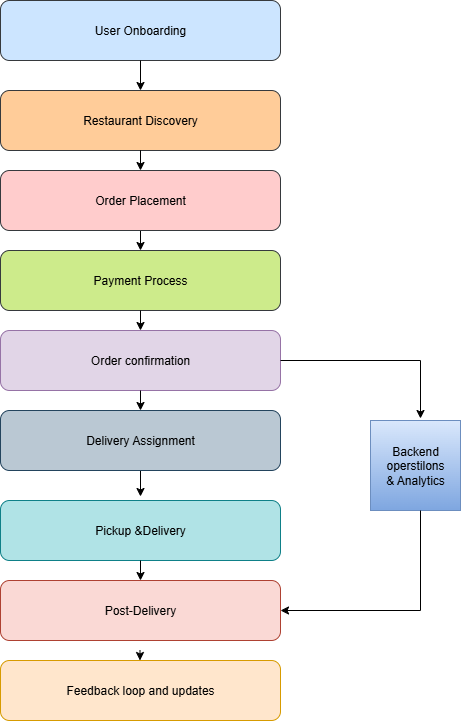

The diagram above was exported from draw.io. Its source (the exported page's mxGraphModel, read from the mxfile embedded in the PNG):
<mxGraphModel dx="1042" dy="658" grid="1" gridSize="10" guides="1" tooltips="1" connect="1" arrows="1" fold="1" page="1" pageScale="1" pageWidth="850" pageHeight="1100" math="0" shadow="0">
  <root>
    <mxCell id="0" />
    <mxCell id="1" parent="0" />
    <mxCell id="TgFCrXv3lfNbo_Z8zDTc-2" value="Restaurant Discovery" style="rounded=1;whiteSpace=wrap;html=1;fillColor=#ffcc99;strokeColor=#36393d;" vertex="1" parent="1">
      <mxGeometry x="290" y="110" width="280" height="60" as="geometry" />
    </mxCell>
    <mxCell id="TgFCrXv3lfNbo_Z8zDTc-7" value="Pickup &amp;amp;Delivery" style="rounded=1;whiteSpace=wrap;html=1;fillColor=#b0e3e6;strokeColor=#0e8088;" vertex="1" parent="1">
      <mxGeometry x="290" y="520" width="280" height="60" as="geometry" />
    </mxCell>
    <mxCell id="TgFCrXv3lfNbo_Z8zDTc-8" value="Post-Delivery" style="rounded=1;whiteSpace=wrap;html=1;fillColor=#fad9d5;strokeColor=#ae4132;" vertex="1" parent="1">
      <mxGeometry x="290" y="600" width="280" height="60" as="geometry" />
    </mxCell>
    <mxCell id="TgFCrXv3lfNbo_Z8zDTc-9" value="Feedback loop and updates" style="rounded=1;whiteSpace=wrap;html=1;fillColor=#ffe6cc;strokeColor=#d79b00;" vertex="1" parent="1">
      <mxGeometry x="290" y="680" width="280" height="60" as="geometry" />
    </mxCell>
    <mxCell id="TgFCrXv3lfNbo_Z8zDTc-10" value="Backend&lt;div&gt;operstilons&lt;/div&gt;&lt;div&gt;&amp;amp; Analytics&lt;/div&gt;" style="whiteSpace=wrap;html=1;aspect=fixed;fillColor=#dae8fc;gradientColor=#7ea6e0;strokeColor=#6c8ebf;" vertex="1" parent="1">
      <mxGeometry x="660" y="440" width="90" height="90" as="geometry" />
    </mxCell>
    <mxCell id="TgFCrXv3lfNbo_Z8zDTc-15" value="User Onboarding" style="rounded=1;whiteSpace=wrap;html=1;fillColor=#cce5ff;strokeColor=#36393d;" vertex="1" parent="1">
      <mxGeometry x="290" y="20" width="280" height="60" as="geometry" />
    </mxCell>
    <mxCell id="TgFCrXv3lfNbo_Z8zDTc-21" value="" style="edgeStyle=orthogonalEdgeStyle;rounded=0;orthogonalLoop=1;jettySize=auto;html=1;" edge="1" parent="1" source="TgFCrXv3lfNbo_Z8zDTc-16">
      <mxGeometry relative="1" as="geometry">
        <mxPoint x="430" y="270" as="targetPoint" />
      </mxGeometry>
    </mxCell>
    <mxCell id="TgFCrXv3lfNbo_Z8zDTc-16" value="Order Placement" style="rounded=1;whiteSpace=wrap;html=1;fillColor=#ffcccc;strokeColor=#36393d;" vertex="1" parent="1">
      <mxGeometry x="290" y="190" width="280" height="60" as="geometry" />
    </mxCell>
    <mxCell id="TgFCrXv3lfNbo_Z8zDTc-17" value="" style="endArrow=classic;html=1;rounded=0;entryX=0.5;entryY=0;entryDx=0;entryDy=0;exitX=0.5;exitY=1;exitDx=0;exitDy=0;" edge="1" parent="1" source="TgFCrXv3lfNbo_Z8zDTc-15" target="TgFCrXv3lfNbo_Z8zDTc-2">
      <mxGeometry width="50" height="50" relative="1" as="geometry">
        <mxPoint x="410" y="90" as="sourcePoint" />
        <mxPoint x="460" y="40" as="targetPoint" />
      </mxGeometry>
    </mxCell>
    <mxCell id="TgFCrXv3lfNbo_Z8zDTc-18" value="" style="endArrow=classic;html=1;rounded=0;entryX=0.5;entryY=0;entryDx=0;entryDy=0;" edge="1" parent="1" target="TgFCrXv3lfNbo_Z8zDTc-16">
      <mxGeometry width="50" height="50" relative="1" as="geometry">
        <mxPoint x="430" y="180" as="sourcePoint" />
        <mxPoint x="450" y="130" as="targetPoint" />
        <Array as="points">
          <mxPoint x="430" y="170" />
        </Array>
      </mxGeometry>
    </mxCell>
    <mxCell id="TgFCrXv3lfNbo_Z8zDTc-31" value="Payment Process" style="rounded=1;whiteSpace=wrap;html=1;fillColor=#cdeb8b;strokeColor=#36393d;" vertex="1" parent="1">
      <mxGeometry x="290" y="270" width="280" height="60" as="geometry" />
    </mxCell>
    <mxCell id="TgFCrXv3lfNbo_Z8zDTc-32" value="Order confirmation" style="rounded=1;whiteSpace=wrap;html=1;fillColor=#e1d5e7;strokeColor=#9673a6;" vertex="1" parent="1">
      <mxGeometry x="290" y="350" width="280" height="60" as="geometry" />
    </mxCell>
    <mxCell id="TgFCrXv3lfNbo_Z8zDTc-33" value="" style="endArrow=classic;html=1;rounded=0;entryX=0.5;entryY=0;entryDx=0;entryDy=0;" edge="1" parent="1" target="TgFCrXv3lfNbo_Z8zDTc-32">
      <mxGeometry width="50" height="50" relative="1" as="geometry">
        <mxPoint x="430" y="330" as="sourcePoint" />
        <mxPoint x="480" y="280" as="targetPoint" />
      </mxGeometry>
    </mxCell>
    <mxCell id="TgFCrXv3lfNbo_Z8zDTc-34" value="" style="endArrow=classic;html=1;rounded=0;entryX=0.5;entryY=0;entryDx=0;entryDy=0;" edge="1" parent="1">
      <mxGeometry width="50" height="50" relative="1" as="geometry">
        <mxPoint x="430" y="410" as="sourcePoint" />
        <mxPoint x="430" y="430" as="targetPoint" />
      </mxGeometry>
    </mxCell>
    <mxCell id="TgFCrXv3lfNbo_Z8zDTc-35" value="" style="endArrow=classic;html=1;rounded=0;exitX=0.5;exitY=1;exitDx=0;exitDy=0;" edge="1" parent="1">
      <mxGeometry width="50" height="50" relative="1" as="geometry">
        <mxPoint x="430" y="490" as="sourcePoint" />
        <mxPoint x="430" y="516" as="targetPoint" />
      </mxGeometry>
    </mxCell>
    <mxCell id="TgFCrXv3lfNbo_Z8zDTc-36" value="" style="endArrow=classic;html=1;rounded=0;entryX=0.5;entryY=0;entryDx=0;entryDy=0;exitX=0.5;exitY=1;exitDx=0;exitDy=0;" edge="1" parent="1" source="TgFCrXv3lfNbo_Z8zDTc-7" target="TgFCrXv3lfNbo_Z8zDTc-8">
      <mxGeometry width="50" height="50" relative="1" as="geometry">
        <mxPoint x="420" y="580" as="sourcePoint" />
        <mxPoint x="470" y="530" as="targetPoint" />
      </mxGeometry>
    </mxCell>
    <mxCell id="TgFCrXv3lfNbo_Z8zDTc-37" value="" style="endArrow=classic;html=1;rounded=0;" edge="1" parent="1">
      <mxGeometry width="50" height="50" relative="1" as="geometry">
        <mxPoint x="429.5" y="670" as="sourcePoint" />
        <mxPoint x="429.5" y="680" as="targetPoint" />
      </mxGeometry>
    </mxCell>
    <mxCell id="TgFCrXv3lfNbo_Z8zDTc-39" value="" style="endArrow=none;html=1;rounded=0;exitX=1;exitY=0.5;exitDx=0;exitDy=0;" edge="1" parent="1" source="TgFCrXv3lfNbo_Z8zDTc-32">
      <mxGeometry width="50" height="50" relative="1" as="geometry">
        <mxPoint x="580" y="360" as="sourcePoint" />
        <mxPoint x="710" y="380" as="targetPoint" />
      </mxGeometry>
    </mxCell>
    <mxCell id="TgFCrXv3lfNbo_Z8zDTc-41" value="" style="endArrow=none;html=1;rounded=0;" edge="1" parent="1">
      <mxGeometry width="50" height="50" relative="1" as="geometry">
        <mxPoint x="710" y="630" as="sourcePoint" />
        <mxPoint x="710" y="530" as="targetPoint" />
      </mxGeometry>
    </mxCell>
    <mxCell id="TgFCrXv3lfNbo_Z8zDTc-42" value="" style="endArrow=classic;html=1;rounded=0;entryX=1;entryY=0.5;entryDx=0;entryDy=0;" edge="1" parent="1" target="TgFCrXv3lfNbo_Z8zDTc-8">
      <mxGeometry width="50" height="50" relative="1" as="geometry">
        <mxPoint x="710" y="630" as="sourcePoint" />
        <mxPoint x="620" y="600" as="targetPoint" />
      </mxGeometry>
    </mxCell>
    <mxCell id="TgFCrXv3lfNbo_Z8zDTc-43" value="" style="endArrow=classic;html=1;rounded=0;" edge="1" parent="1">
      <mxGeometry width="50" height="50" relative="1" as="geometry">
        <mxPoint x="710" y="380" as="sourcePoint" />
        <mxPoint x="710" y="438" as="targetPoint" />
      </mxGeometry>
    </mxCell>
    <mxCell id="TgFCrXv3lfNbo_Z8zDTc-44" value="Delivery Assignment" style="rounded=1;whiteSpace=wrap;html=1;fillColor=#bac8d3;strokeColor=#23445d;" vertex="1" parent="1">
      <mxGeometry x="290" y="430" width="280" height="60" as="geometry" />
    </mxCell>
  </root>
</mxGraphModel>